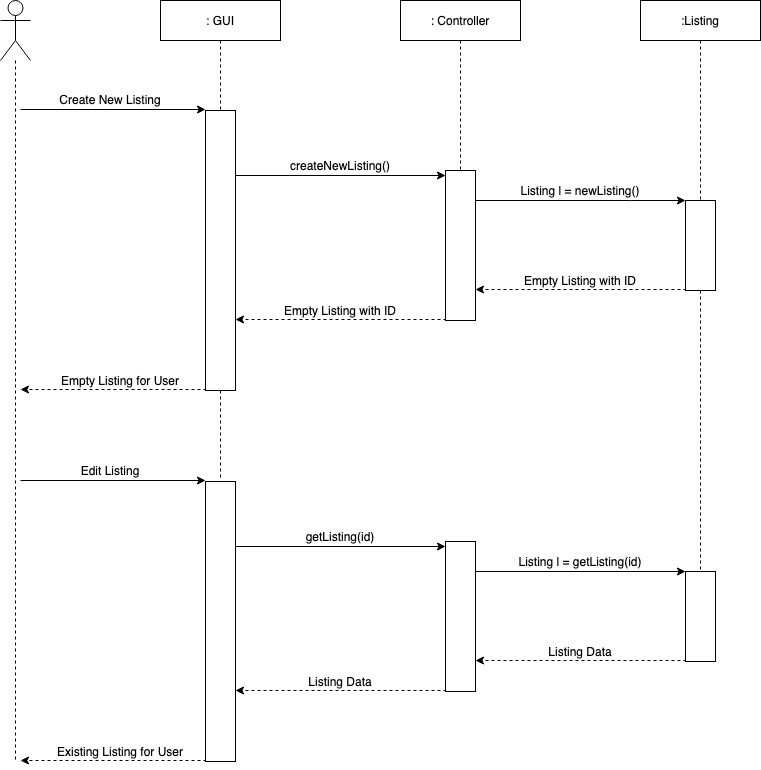

The diagram above was exported from draw.io. Its source (the exported page's mxGraphModel, read from the mxfile embedded in the PNG):
<mxGraphModel dx="1297" dy="719" grid="1" gridSize="10" guides="1" tooltips="1" connect="1" arrows="1" fold="1" page="1" pageScale="1" pageWidth="850" pageHeight="1100" math="0" shadow="0">
  <root>
    <mxCell id="0" />
    <mxCell id="1" parent="0" />
    <mxCell id="2MTIjwYJv35mpqX_1a7h-1" style="edgeStyle=orthogonalEdgeStyle;rounded=0;orthogonalLoop=1;jettySize=auto;html=1;dashed=1;endArrow=none;endFill=0;" parent="1" source="2MTIjwYJv35mpqX_1a7h-2" edge="1">
      <mxGeometry relative="1" as="geometry">
        <mxPoint x="95" y="840" as="targetPoint" />
      </mxGeometry>
    </mxCell>
    <mxCell id="2MTIjwYJv35mpqX_1a7h-2" value="" style="shape=umlActor;verticalLabelPosition=bottom;verticalAlign=top;html=1;outlineConnect=0;" parent="1" vertex="1">
      <mxGeometry x="80" y="80" width="30" height="60" as="geometry" />
    </mxCell>
    <mxCell id="2MTIjwYJv35mpqX_1a7h-3" style="edgeStyle=orthogonalEdgeStyle;rounded=0;orthogonalLoop=1;jettySize=auto;html=1;exitX=0.5;exitY=1;exitDx=0;exitDy=0;dashed=1;endArrow=none;endFill=0;" parent="1" source="2MTIjwYJv35mpqX_1a7h-23" edge="1">
      <mxGeometry relative="1" as="geometry">
        <mxPoint x="300" y="559.9999999999998" as="targetPoint" />
      </mxGeometry>
    </mxCell>
    <mxCell id="2MTIjwYJv35mpqX_1a7h-4" value=": GUI" style="rounded=0;whiteSpace=wrap;html=1;" parent="1" vertex="1">
      <mxGeometry x="240" y="80" width="120" height="40" as="geometry" />
    </mxCell>
    <mxCell id="2MTIjwYJv35mpqX_1a7h-6" value="&lt;div&gt;: Controller&lt;/div&gt;" style="rounded=0;whiteSpace=wrap;html=1;" parent="1" vertex="1">
      <mxGeometry x="480" y="80" width="120" height="40" as="geometry" />
    </mxCell>
    <mxCell id="2MTIjwYJv35mpqX_1a7h-8" value=":Listing" style="rounded=0;whiteSpace=wrap;html=1;" parent="1" vertex="1">
      <mxGeometry x="720" y="80" width="120" height="40" as="geometry" />
    </mxCell>
    <mxCell id="2MTIjwYJv35mpqX_1a7h-11" style="edgeStyle=orthogonalEdgeStyle;rounded=0;orthogonalLoop=1;jettySize=auto;html=1;entryX=0;entryY=0;entryDx=0;entryDy=0;endArrow=classic;endFill=1;exitX=1;exitY=0.25;exitDx=0;exitDy=0;" parent="1" edge="1">
      <mxGeometry relative="1" as="geometry">
        <mxPoint x="315" y="280" as="sourcePoint" />
        <Array as="points">
          <mxPoint x="310" y="255" />
        </Array>
        <mxPoint x="525" y="255" as="targetPoint" />
      </mxGeometry>
    </mxCell>
    <mxCell id="2MTIjwYJv35mpqX_1a7h-12" value="" style="endArrow=classic;html=1;entryX=0;entryY=0;entryDx=0;entryDy=0;" parent="1" edge="1">
      <mxGeometry width="50" height="50" relative="1" as="geometry">
        <mxPoint x="100" y="189" as="sourcePoint" />
        <mxPoint x="285" y="189.0000000000001" as="targetPoint" />
      </mxGeometry>
    </mxCell>
    <mxCell id="2MTIjwYJv35mpqX_1a7h-13" value="Create New Listing" style="text;html=1;strokeColor=none;fillColor=none;align=center;verticalAlign=middle;whiteSpace=wrap;rounded=0;" parent="1" vertex="1">
      <mxGeometry x="110" y="169" width="160" height="20" as="geometry" />
    </mxCell>
    <mxCell id="2MTIjwYJv35mpqX_1a7h-14" style="edgeStyle=orthogonalEdgeStyle;rounded=0;orthogonalLoop=1;jettySize=auto;html=1;exitX=1;exitY=0.25;exitDx=0;exitDy=0;entryX=0;entryY=0;entryDx=0;entryDy=0;endArrow=classic;endFill=1;" parent="1" source="2MTIjwYJv35mpqX_1a7h-16" target="2MTIjwYJv35mpqX_1a7h-20" edge="1">
      <mxGeometry relative="1" as="geometry">
        <Array as="points">
          <mxPoint x="710" y="280" />
          <mxPoint x="710" y="280" />
        </Array>
      </mxGeometry>
    </mxCell>
    <mxCell id="2MTIjwYJv35mpqX_1a7h-16" value="" style="rounded=0;whiteSpace=wrap;html=1;" parent="1" vertex="1">
      <mxGeometry x="525" y="250" width="30" height="150" as="geometry" />
    </mxCell>
    <mxCell id="2MTIjwYJv35mpqX_1a7h-17" style="edgeStyle=orthogonalEdgeStyle;rounded=0;orthogonalLoop=1;jettySize=auto;html=1;exitX=0.5;exitY=1;exitDx=0;exitDy=0;dashed=1;endArrow=none;endFill=0;" parent="1" source="2MTIjwYJv35mpqX_1a7h-6" target="2MTIjwYJv35mpqX_1a7h-16" edge="1">
      <mxGeometry relative="1" as="geometry">
        <mxPoint x="540" y="560" as="targetPoint" />
        <mxPoint x="540" y="120" as="sourcePoint" />
      </mxGeometry>
    </mxCell>
    <mxCell id="2MTIjwYJv35mpqX_1a7h-18" value="createNewListing()" style="text;html=1;strokeColor=none;fillColor=none;align=center;verticalAlign=middle;whiteSpace=wrap;rounded=0;" parent="1" vertex="1">
      <mxGeometry x="340" y="235" width="160" height="20" as="geometry" />
    </mxCell>
    <mxCell id="2MTIjwYJv35mpqX_1a7h-20" value="" style="rounded=0;whiteSpace=wrap;html=1;" parent="1" vertex="1">
      <mxGeometry x="765" y="280" width="30" height="90" as="geometry" />
    </mxCell>
    <mxCell id="2MTIjwYJv35mpqX_1a7h-21" style="edgeStyle=orthogonalEdgeStyle;rounded=0;orthogonalLoop=1;jettySize=auto;html=1;exitX=0.5;exitY=1;exitDx=0;exitDy=0;dashed=1;endArrow=none;endFill=0;" parent="1" source="2MTIjwYJv35mpqX_1a7h-8" target="2MTIjwYJv35mpqX_1a7h-20" edge="1">
      <mxGeometry relative="1" as="geometry">
        <mxPoint x="780" y="560" as="targetPoint" />
        <mxPoint x="780" y="120" as="sourcePoint" />
      </mxGeometry>
    </mxCell>
    <mxCell id="2MTIjwYJv35mpqX_1a7h-23" value="" style="rounded=0;whiteSpace=wrap;html=1;" parent="1" vertex="1">
      <mxGeometry x="285" y="190" width="30" height="280" as="geometry" />
    </mxCell>
    <mxCell id="2MTIjwYJv35mpqX_1a7h-24" style="edgeStyle=orthogonalEdgeStyle;rounded=0;orthogonalLoop=1;jettySize=auto;html=1;exitX=0.5;exitY=1;exitDx=0;exitDy=0;dashed=1;endArrow=none;endFill=0;" parent="1" source="2MTIjwYJv35mpqX_1a7h-4" target="2MTIjwYJv35mpqX_1a7h-23" edge="1">
      <mxGeometry relative="1" as="geometry">
        <mxPoint x="300" y="560" as="targetPoint" />
        <mxPoint x="300" y="120" as="sourcePoint" />
      </mxGeometry>
    </mxCell>
    <mxCell id="2MTIjwYJv35mpqX_1a7h-25" value="Listing l = newListing()" style="text;html=1;strokeColor=none;fillColor=none;align=center;verticalAlign=middle;whiteSpace=wrap;rounded=0;" parent="1" vertex="1">
      <mxGeometry x="570" y="260" width="180" height="20" as="geometry" />
    </mxCell>
    <mxCell id="2MTIjwYJv35mpqX_1a7h-32" style="edgeStyle=orthogonalEdgeStyle;rounded=0;orthogonalLoop=1;jettySize=auto;html=1;exitX=0.5;exitY=1;exitDx=0;exitDy=0;dashed=1;endArrow=none;endFill=0;entryX=0.5;entryY=0;entryDx=0;entryDy=0;" parent="1" source="2MTIjwYJv35mpqX_1a7h-20" target="2ISmqMJw3pE-FVIpERJ9-16" edge="1">
      <mxGeometry relative="1" as="geometry">
        <mxPoint x="780" y="570" as="targetPoint" />
        <mxPoint x="780" y="370" as="sourcePoint" />
      </mxGeometry>
    </mxCell>
    <mxCell id="2ISmqMJw3pE-FVIpERJ9-2" value="Empty Listing with ID" style="text;html=1;strokeColor=none;fillColor=none;align=center;verticalAlign=middle;whiteSpace=wrap;rounded=0;" parent="1" vertex="1">
      <mxGeometry x="580" y="350" width="160" height="20" as="geometry" />
    </mxCell>
    <mxCell id="2ISmqMJw3pE-FVIpERJ9-3" style="edgeStyle=orthogonalEdgeStyle;rounded=0;orthogonalLoop=1;jettySize=auto;html=1;exitX=0;exitY=1;exitDx=0;exitDy=0;dashed=1;endArrow=classic;endFill=1;" parent="1" source="2MTIjwYJv35mpqX_1a7h-20" edge="1">
      <mxGeometry relative="1" as="geometry">
        <mxPoint x="555" y="368.9999999999998" as="targetPoint" />
        <Array as="points">
          <mxPoint x="765" y="369" />
        </Array>
        <mxPoint x="740" y="368.9999999999998" as="sourcePoint" />
      </mxGeometry>
    </mxCell>
    <mxCell id="2ISmqMJw3pE-FVIpERJ9-4" value="Empty Listing with ID" style="text;html=1;strokeColor=none;fillColor=none;align=center;verticalAlign=middle;whiteSpace=wrap;rounded=0;" parent="1" vertex="1">
      <mxGeometry x="340" y="380" width="160" height="20" as="geometry" />
    </mxCell>
    <mxCell id="2ISmqMJw3pE-FVIpERJ9-6" style="edgeStyle=orthogonalEdgeStyle;rounded=0;orthogonalLoop=1;jettySize=auto;html=1;exitX=0;exitY=1;exitDx=0;exitDy=0;dashed=1;endArrow=classic;endFill=1;" parent="1" edge="1">
      <mxGeometry relative="1" as="geometry">
        <mxPoint x="315" y="398.9999999999998" as="targetPoint" />
        <Array as="points">
          <mxPoint x="525" y="399" />
        </Array>
        <mxPoint x="525" y="400" as="sourcePoint" />
      </mxGeometry>
    </mxCell>
    <mxCell id="2ISmqMJw3pE-FVIpERJ9-7" style="edgeStyle=orthogonalEdgeStyle;rounded=0;orthogonalLoop=1;jettySize=auto;html=1;exitX=0;exitY=1;exitDx=0;exitDy=0;dashed=1;endArrow=classic;endFill=1;" parent="1" edge="1">
      <mxGeometry relative="1" as="geometry">
        <mxPoint x="100" y="469" as="targetPoint" />
        <Array as="points">
          <mxPoint x="285" y="469" />
        </Array>
        <mxPoint x="285" y="470" as="sourcePoint" />
      </mxGeometry>
    </mxCell>
    <mxCell id="2ISmqMJw3pE-FVIpERJ9-8" value="Empty Listing for User" style="text;html=1;strokeColor=none;fillColor=none;align=center;verticalAlign=middle;whiteSpace=wrap;rounded=0;" parent="1" vertex="1">
      <mxGeometry x="120" y="450" width="160" height="20" as="geometry" />
    </mxCell>
    <mxCell id="2ISmqMJw3pE-FVIpERJ9-10" style="edgeStyle=orthogonalEdgeStyle;rounded=0;orthogonalLoop=1;jettySize=auto;html=1;entryX=0;entryY=0;entryDx=0;entryDy=0;endArrow=classic;endFill=1;exitX=1;exitY=0.25;exitDx=0;exitDy=0;" parent="1" edge="1">
      <mxGeometry relative="1" as="geometry">
        <mxPoint x="315" y="651" as="sourcePoint" />
        <Array as="points">
          <mxPoint x="310" y="626" />
        </Array>
        <mxPoint x="525" y="626" as="targetPoint" />
      </mxGeometry>
    </mxCell>
    <mxCell id="2ISmqMJw3pE-FVIpERJ9-11" value="" style="endArrow=classic;html=1;entryX=0;entryY=0;entryDx=0;entryDy=0;" parent="1" edge="1">
      <mxGeometry width="50" height="50" relative="1" as="geometry">
        <mxPoint x="100" y="560" as="sourcePoint" />
        <mxPoint x="285" y="560.0000000000001" as="targetPoint" />
      </mxGeometry>
    </mxCell>
    <mxCell id="2ISmqMJw3pE-FVIpERJ9-12" value="Edit Listing" style="text;html=1;strokeColor=none;fillColor=none;align=center;verticalAlign=middle;whiteSpace=wrap;rounded=0;" parent="1" vertex="1">
      <mxGeometry x="110" y="540" width="160" height="20" as="geometry" />
    </mxCell>
    <mxCell id="2ISmqMJw3pE-FVIpERJ9-13" style="edgeStyle=orthogonalEdgeStyle;rounded=0;orthogonalLoop=1;jettySize=auto;html=1;exitX=1;exitY=0.25;exitDx=0;exitDy=0;entryX=0;entryY=0;entryDx=0;entryDy=0;endArrow=classic;endFill=1;" parent="1" source="2ISmqMJw3pE-FVIpERJ9-14" target="2ISmqMJw3pE-FVIpERJ9-16" edge="1">
      <mxGeometry relative="1" as="geometry">
        <Array as="points">
          <mxPoint x="710" y="651" />
          <mxPoint x="710" y="651" />
        </Array>
      </mxGeometry>
    </mxCell>
    <mxCell id="2ISmqMJw3pE-FVIpERJ9-14" value="" style="rounded=0;whiteSpace=wrap;html=1;" parent="1" vertex="1">
      <mxGeometry x="525" y="621" width="30" height="150" as="geometry" />
    </mxCell>
    <mxCell id="2ISmqMJw3pE-FVIpERJ9-15" value="getListing(id)" style="text;html=1;strokeColor=none;fillColor=none;align=center;verticalAlign=middle;whiteSpace=wrap;rounded=0;" parent="1" vertex="1">
      <mxGeometry x="340" y="606" width="160" height="20" as="geometry" />
    </mxCell>
    <mxCell id="2ISmqMJw3pE-FVIpERJ9-16" value="" style="rounded=0;whiteSpace=wrap;html=1;" parent="1" vertex="1">
      <mxGeometry x="765" y="651" width="30" height="90" as="geometry" />
    </mxCell>
    <mxCell id="2ISmqMJw3pE-FVIpERJ9-17" value="" style="rounded=0;whiteSpace=wrap;html=1;" parent="1" vertex="1">
      <mxGeometry x="285" y="561" width="30" height="280" as="geometry" />
    </mxCell>
    <mxCell id="2ISmqMJw3pE-FVIpERJ9-18" value="Listing l = getListing(id)" style="text;html=1;strokeColor=none;fillColor=none;align=center;verticalAlign=middle;whiteSpace=wrap;rounded=0;" parent="1" vertex="1">
      <mxGeometry x="570" y="631" width="180" height="20" as="geometry" />
    </mxCell>
    <mxCell id="2ISmqMJw3pE-FVIpERJ9-19" value="Listing Data" style="text;html=1;strokeColor=none;fillColor=none;align=center;verticalAlign=middle;whiteSpace=wrap;rounded=0;" parent="1" vertex="1">
      <mxGeometry x="580" y="721" width="160" height="20" as="geometry" />
    </mxCell>
    <mxCell id="2ISmqMJw3pE-FVIpERJ9-20" style="edgeStyle=orthogonalEdgeStyle;rounded=0;orthogonalLoop=1;jettySize=auto;html=1;exitX=0;exitY=1;exitDx=0;exitDy=0;dashed=1;endArrow=classic;endFill=1;" parent="1" source="2ISmqMJw3pE-FVIpERJ9-16" edge="1">
      <mxGeometry relative="1" as="geometry">
        <mxPoint x="555" y="739.9999999999998" as="targetPoint" />
        <Array as="points">
          <mxPoint x="765" y="740" />
        </Array>
        <mxPoint x="740" y="739.9999999999998" as="sourcePoint" />
      </mxGeometry>
    </mxCell>
    <mxCell id="2ISmqMJw3pE-FVIpERJ9-21" value="Listing Data" style="text;html=1;strokeColor=none;fillColor=none;align=center;verticalAlign=middle;whiteSpace=wrap;rounded=0;" parent="1" vertex="1">
      <mxGeometry x="340" y="751" width="160" height="20" as="geometry" />
    </mxCell>
    <mxCell id="2ISmqMJw3pE-FVIpERJ9-22" style="edgeStyle=orthogonalEdgeStyle;rounded=0;orthogonalLoop=1;jettySize=auto;html=1;exitX=0;exitY=1;exitDx=0;exitDy=0;dashed=1;endArrow=classic;endFill=1;" parent="1" edge="1">
      <mxGeometry relative="1" as="geometry">
        <mxPoint x="315" y="769.9999999999998" as="targetPoint" />
        <Array as="points">
          <mxPoint x="525" y="770" />
        </Array>
        <mxPoint x="525" y="771" as="sourcePoint" />
      </mxGeometry>
    </mxCell>
    <mxCell id="2ISmqMJw3pE-FVIpERJ9-23" style="edgeStyle=orthogonalEdgeStyle;rounded=0;orthogonalLoop=1;jettySize=auto;html=1;exitX=0;exitY=1;exitDx=0;exitDy=0;dashed=1;endArrow=classic;endFill=1;" parent="1" edge="1">
      <mxGeometry relative="1" as="geometry">
        <mxPoint x="100" y="840" as="targetPoint" />
        <Array as="points">
          <mxPoint x="285" y="840" />
        </Array>
        <mxPoint x="285" y="841" as="sourcePoint" />
      </mxGeometry>
    </mxCell>
    <mxCell id="2ISmqMJw3pE-FVIpERJ9-24" value="Existing Listing for User" style="text;html=1;strokeColor=none;fillColor=none;align=center;verticalAlign=middle;whiteSpace=wrap;rounded=0;" parent="1" vertex="1">
      <mxGeometry x="120" y="821" width="160" height="20" as="geometry" />
    </mxCell>
  </root>
</mxGraphModel>